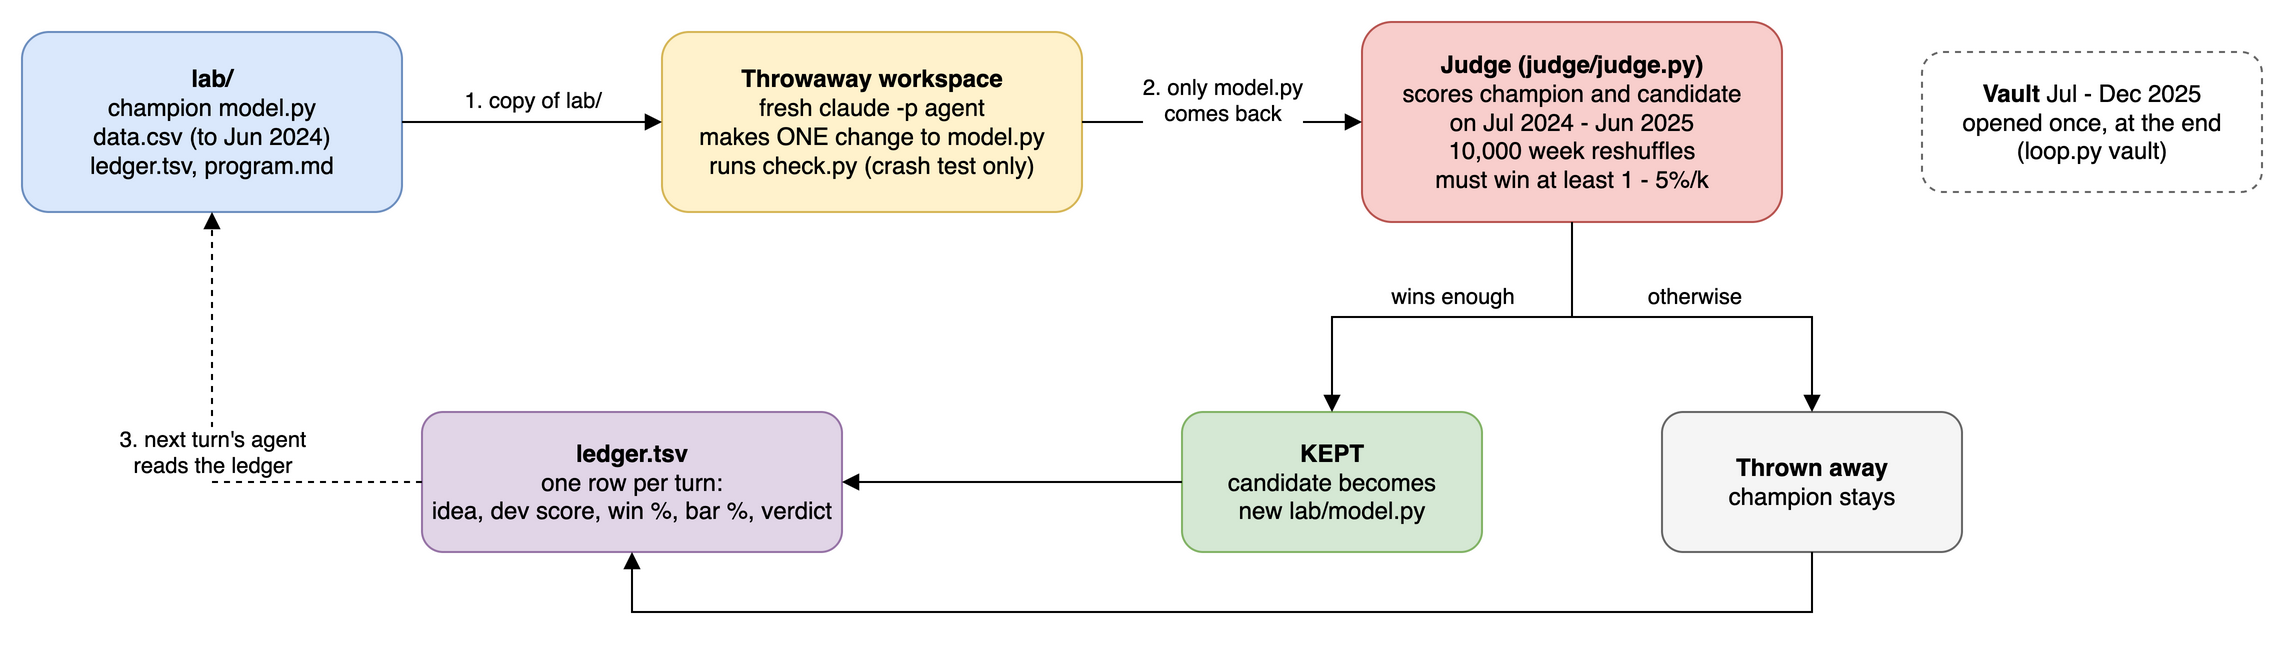

The diagram above was exported from draw.io. Its source (the exported page's mxGraphModel, read from the mxfile embedded in the PNG):
<mxGraphModel adaptiveColors="auto" grid="0">
  <root>
    <mxCell id="0" />
    <mxCell id="1" parent="0" />
    <mxCell id="lab" value="&lt;b&gt;lab/&lt;/b&gt;&lt;br&gt;champion model.py&lt;br&gt;data.csv (to Jun 2024)&lt;br&gt;ledger.tsv, program.md" style="rounded=1;whiteSpace=wrap;html=1;fillColor=#dae8fc;strokeColor=#6c8ebf;" vertex="1" parent="1">
      <mxGeometry x="40" y="60" width="190" height="90" as="geometry" />
    </mxCell>
    <mxCell id="agent" value="&lt;b&gt;Throwaway workspace&lt;/b&gt;&lt;br&gt;fresh claude -p agent&lt;br&gt;makes ONE change to model.py&lt;br&gt;runs check.py (crash test only)" style="rounded=1;whiteSpace=wrap;html=1;fillColor=#fff2cc;strokeColor=#d6b656;" vertex="1" parent="1">
      <mxGeometry x="360" y="60" width="210" height="90" as="geometry" />
    </mxCell>
    <mxCell id="judge" value="&lt;b&gt;Judge (judge/judge.py)&lt;/b&gt;&lt;br&gt;scores champion and candidate&lt;br&gt;on Jul 2024 - Jun 2025&lt;br&gt;10,000 week reshuffles&lt;br&gt;must win at least 1 - 5%/k" style="rounded=1;whiteSpace=wrap;html=1;fillColor=#f8cecc;strokeColor=#b85450;" vertex="1" parent="1">
      <mxGeometry x="710" y="55" width="210" height="100" as="geometry" />
    </mxCell>
    <mxCell id="kept" value="&lt;b&gt;KEPT&lt;/b&gt;&lt;br&gt;candidate becomes&lt;br&gt;new lab/model.py" style="rounded=1;whiteSpace=wrap;html=1;fillColor=#d5e8d4;strokeColor=#82b366;" vertex="1" parent="1">
      <mxGeometry x="620" y="250" width="150" height="70" as="geometry" />
    </mxCell>
    <mxCell id="tossed" value="&lt;b&gt;Thrown away&lt;/b&gt;&lt;br&gt;champion stays" style="rounded=1;whiteSpace=wrap;html=1;fillColor=#f5f5f5;strokeColor=#666666;" vertex="1" parent="1">
      <mxGeometry x="860" y="250" width="150" height="70" as="geometry" />
    </mxCell>
    <mxCell id="ledger" value="&lt;b&gt;ledger.tsv&lt;/b&gt;&lt;br&gt;one row per turn:&lt;br&gt;idea, dev score, win %, bar %, verdict" style="rounded=1;whiteSpace=wrap;html=1;fillColor=#e1d5e7;strokeColor=#9673a6;" vertex="1" parent="1">
      <mxGeometry x="240" y="250" width="210" height="70" as="geometry" />
    </mxCell>
    <mxCell id="vault" value="&lt;b&gt;Vault&lt;/b&gt; Jul - Dec 2025&lt;br&gt;opened once, at the end&lt;br&gt;(loop.py vault)" style="rounded=1;whiteSpace=wrap;html=1;dashed=1;fillColor=none;strokeColor=#666666;" vertex="1" parent="1">
      <mxGeometry x="990" y="70" width="170" height="70" as="geometry" />
    </mxCell>
    <mxCell id="e1" value="1. copy of lab/" style="edgeStyle=orthogonalEdgeStyle;rounded=0;html=1;endArrow=block;labelBackgroundColor=default;spacingTop=-22;" edge="1" parent="1" source="lab" target="agent">
      <mxGeometry relative="1" as="geometry" />
    </mxCell>
    <mxCell id="e2" value="2. only model.py&lt;br&gt;comes back" style="edgeStyle=orthogonalEdgeStyle;rounded=0;html=1;endArrow=block;labelBackgroundColor=default;spacingTop=-22;" edge="1" parent="1" source="agent" target="judge">
      <mxGeometry relative="1" as="geometry" />
    </mxCell>
    <mxCell id="e3" value="wins enough" style="edgeStyle=orthogonalEdgeStyle;rounded=0;html=1;endArrow=block;labelBackgroundColor=default;spacingTop=-22;" edge="1" parent="1" source="judge" target="kept">
      <mxGeometry relative="1" as="geometry" />
    </mxCell>
    <mxCell id="e4" value="otherwise" style="edgeStyle=orthogonalEdgeStyle;rounded=0;html=1;endArrow=block;labelBackgroundColor=default;spacingTop=-22;" edge="1" parent="1" source="judge" target="tossed">
      <mxGeometry relative="1" as="geometry" />
    </mxCell>
    <mxCell id="e5" style="edgeStyle=orthogonalEdgeStyle;rounded=0;html=1;endArrow=block;labelBackgroundColor=default;spacingTop=-22;" edge="1" parent="1" source="kept" target="ledger">
      <mxGeometry relative="1" as="geometry" />
    </mxCell>
    <mxCell id="e6" style="edgeStyle=orthogonalEdgeStyle;rounded=0;html=1;endArrow=block;labelBackgroundColor=default;spacingTop=-22;" edge="1" parent="1" source="tossed" target="ledger">
      <mxGeometry relative="1" as="geometry">
        <Array as="points">
          <mxPoint x="935" y="350" />
          <mxPoint x="345" y="350" />
        </Array>
      </mxGeometry>
    </mxCell>
    <mxCell id="e7" value="3. next turn's agent&lt;br&gt;reads the ledger" style="edgeStyle=orthogonalEdgeStyle;rounded=0;html=1;endArrow=block;dashed=1;" edge="1" parent="1" source="ledger" target="lab">
      <mxGeometry relative="1" as="geometry">
        <Array as="points">
          <mxPoint x="135" y="285" />
        </Array>
      </mxGeometry>
    </mxCell>
  </root>
</mxGraphModel>